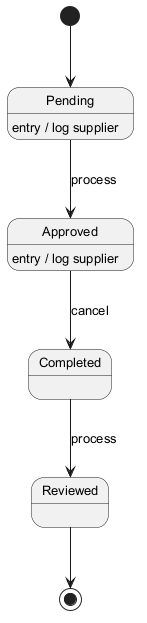

The diagram above was rendered by PlantUML. Its source (embedded in the PNG):
@startuml
skinparam monochrome true
skinparam defaultFontSize 13
[*] --> Pending
Pending --> Approved : process
Pending : entry / log supplier
Approved --> Completed : cancel
Approved : entry / log supplier
Completed --> Reviewed : process
Reviewed --> [*]
@enduml